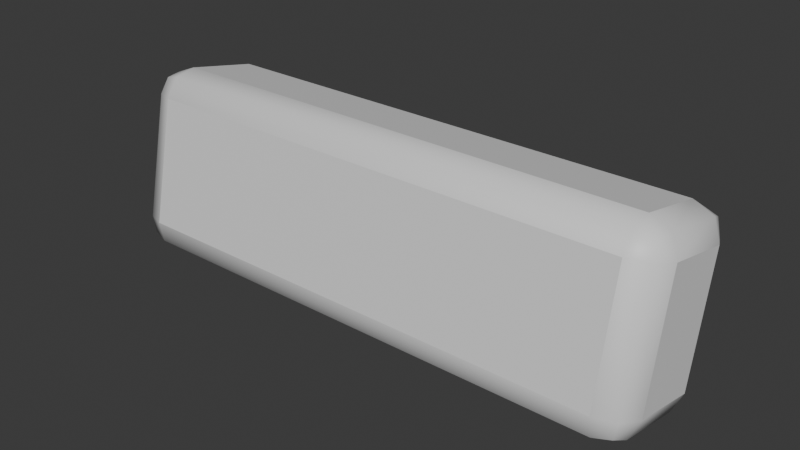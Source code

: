 # Source: OP_Nameplate.blend  (saved by Blender 5.2.44; exported with 4.5.12 LTS)
import bpy
from mathutils import Matrix  # noqa: F401  (used for matrix-valued properties, if any)

bpy.ops.wm.read_factory_settings(use_empty=True)
scene = bpy.context.scene
scene.name = 'Scene'

# ---- collections
col_collection = bpy.data.collections.new('Collection'); scene.collection.children.link(col_collection)

# ---- materials (node trees are filled in below, after node groups)
mat_op_metal = bpy.data.materials.new('OP_metal')
mat_op_metal.diffuse_color = (0.1, 0.085, 0.075, 1.0)
mat_op_metal.roughness = 0.62

# ---- material node trees
mat_op_metal.use_nodes = True; mat_op_metal.node_tree.nodes.clear()
_N = mat_op_metal.node_tree.nodes; _L = mat_op_metal.node_tree.links
n0 = _N.new('ShaderNodeBsdfPrincipled'); n0.name = 'Principled BSDF'; n0.location = (-200, 100)
n0.inputs[10].default_value = 0.005
n1 = _N.new('ShaderNodeOutputMaterial'); n1.name = 'Material Output'; n1.location = (200, 100)
_L.new(n0.outputs[0], n1.inputs[0])
n1.is_active_output = True

# ---- world
world_world = bpy.data.worlds.new('World'); scene.world = world_world
world_world.use_nodes = True; world_world.node_tree.nodes.clear()
_N = world_world.node_tree.nodes; _L = world_world.node_tree.links
n0 = _N.new('ShaderNodeOutputWorld'); n0.name = 'World Output'; n0.location = (200, 100)
n1 = _N.new('ShaderNodeBackground'); n1.name = 'Background'; n1.location = (-200, 100)
n1.inputs[0].default_value = (0.05088, 0.05088, 0.05088, 1.0)
_L.new(n1.outputs[0], n0.inputs[0])
n0.is_active_output = True
world_world.color = (0.05088, 0.05088, 0.05088)
world_world.sun_shadow_jitter_overblur = 0.0

# ---- meshes
me_cube = bpy.data.meshes.new('Cube')
me_cube.from_pydata([(-0.21, -0.05, -0.07), (-0.21, -0.05, 0.07), (-0.21, 0.05, -0.07), (-0.21, 0.05, 0.07), (0.21, -0.05, -0.07), (0.21, -0.05, 0.07), (0.21, 0.05, -0.07), (0.21, 0.05, 0.07)], [], [(0, 1, 3, 2), (2, 3, 7, 6), (6, 7, 5, 4), (4, 5, 1, 0), (2, 6, 4, 0), (7, 3, 1, 5)])
me_cube.polygons.foreach_set('use_smooth', [True] * 6)
_k = set([(0, 1), (0, 2), (0, 4), (1, 3), (1, 5), (2, 3), (2, 6), (3, 7), (4, 5), (4, 6), (5, 7), (6, 7)])
me_cube.attributes.new('sharp_edge', 'BOOLEAN', 'EDGE').data.foreach_set('value', [ (min(e.vertices), max(e.vertices)) in _k for e in me_cube.edges])
_uv = me_cube.uv_layers.new(name='UVMap')
_uv.uv.foreach_set('vector', [0.375, 0.0, 0.625, 0.0, 0.625, 0.25, 0.375, 0.25, 0.375, 0.25, 0.625, 0.25, 0.625, 0.5, 0.375, 0.5, 0.375, 0.5, 0.625, 0.5, 0.625, 0.75, 0.375, 0.75, 0.375, 0.75, 0.625, 0.75, 0.625, 1.0, 0.375, 1.0, 0.125, 0.5, 0.375, 0.5, 0.375, 0.75, 0.125, 0.75, 0.625, 0.5, 0.875, 0.5, 0.875, 0.75, 0.625, 0.75])
me_cube.materials.append(mat_op_metal)
me_cube.update()

# ---- objects
ob_nameplate = bpy.data.objects.new('Nameplate', None)
ob_stand = bpy.data.objects.new('Stand', me_cube)

# ---- transforms, parenting, visibility, modifiers, constraints
ob_nameplate.location = (0.0, 0.0, 0.0)
ob_stand.parent = ob_nameplate
ob_stand.location = (0.0, 0.0, 0.07)
ob_stand.rotation_euler = (-0.2094, 0.0, 0.0)
_m = ob_stand.modifiers.new('Soft toy bevel', 'BEVEL')
_m.width = 0.022
_m.width_pct = 0.022
_m.segments = 2

# ---- collection membership
col_collection.objects.link(ob_nameplate)
col_collection.objects.link(ob_stand)

# ---- scene / render settings (as saved in the file)
scene.frame_start = 1; scene.frame_end = 250; scene.frame_set(1)
scene.render.engine = 'BLENDER_EEVEE_NEXT'
scene.render.bake_bias = 0.0
scene.render.bake_samples = 0
scene.render.compositor_device = 'GPU'
scene.eevee.use_volume_custom_range = False
scene.eevee.fast_gi_thickness_near = 0.1
scene.eevee.fast_gi_thickness_far = 0.0
scene.eevee.ray_tracing_options.screen_trace_thickness = 0.1
bpy.context.view_layer.update()

# ---- added for rendering (the .blend has no active camera and no usable light): camera, sun
cam_auto = bpy.data.cameras.new('AutoCamera')
cam_auto.lens = 50.0
cam_auto.sensor_width = 36.0
cam_auto.clip_end = 1000.0
ob_auto_camera = bpy.data.objects.new('AutoCamera', cam_auto)
scene.collection.objects.link(ob_auto_camera)
ob_auto_camera.location = (0.431386, -0.517663, 0.415108)
ob_auto_camera.rotation_euler = (1.09748, -7.21219e-08, 0.694738)
scene.camera = ob_auto_camera
light_auto_sun = bpy.data.lights.new('AutoSun', 'SUN')
light_auto_sun.energy = 3.0
light_auto_sun.angle = 0.0523599
ob_auto_sun = bpy.data.objects.new('AutoSun', light_auto_sun)
scene.collection.objects.link(ob_auto_sun)
ob_auto_sun.rotation_euler = (0.872665, 0.174533, 0.523599)
bpy.context.view_layer.update()
